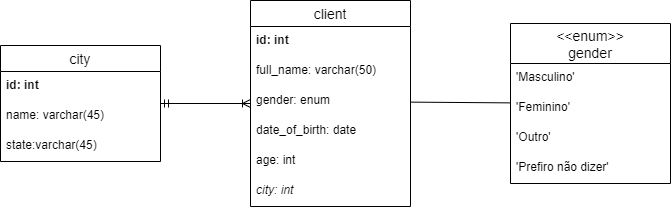

The diagram above was exported from draw.io. Its source (the exported page's mxGraphModel, read from the mxfile embedded in the PNG):
<mxGraphModel dx="926" dy="636" grid="1" gridSize="10" guides="1" tooltips="1" connect="1" arrows="1" fold="1" page="1" pageScale="1" pageWidth="827" pageHeight="1169" math="0" shadow="0">
  <root>
    <mxCell id="0" />
    <mxCell id="1" parent="0" />
    <mxCell id="LxdKD3gYhBtRYdvpemTr-5" value="client" style="swimlane;fontStyle=0;childLayout=stackLayout;horizontal=1;startSize=26;horizontalStack=0;resizeParent=1;resizeParentMax=0;resizeLast=0;collapsible=1;marginBottom=0;align=center;fontSize=14;" parent="1" vertex="1">
      <mxGeometry x="340" y="170" width="160" height="206" as="geometry" />
    </mxCell>
    <mxCell id="LxdKD3gYhBtRYdvpemTr-26" value="id: int" style="text;strokeColor=none;fillColor=none;spacingLeft=4;spacingRight=4;overflow=hidden;rotatable=0;points=[[0,0.5],[1,0.5]];portConstraint=eastwest;fontSize=12;fontStyle=1" parent="LxdKD3gYhBtRYdvpemTr-5" vertex="1">
      <mxGeometry y="26" width="160" height="30" as="geometry" />
    </mxCell>
    <mxCell id="LxdKD3gYhBtRYdvpemTr-6" value="full_name: varchar(50)" style="text;strokeColor=none;fillColor=none;spacingLeft=4;spacingRight=4;overflow=hidden;rotatable=0;points=[[0,0.5],[1,0.5]];portConstraint=eastwest;fontSize=12;" parent="LxdKD3gYhBtRYdvpemTr-5" vertex="1">
      <mxGeometry y="56" width="160" height="30" as="geometry" />
    </mxCell>
    <mxCell id="LxdKD3gYhBtRYdvpemTr-7" value="gender: enum" style="text;strokeColor=none;fillColor=none;spacingLeft=4;spacingRight=4;overflow=hidden;rotatable=0;points=[[0,0.5],[1,0.5]];portConstraint=eastwest;fontSize=12;" parent="LxdKD3gYhBtRYdvpemTr-5" vertex="1">
      <mxGeometry y="86" width="160" height="30" as="geometry" />
    </mxCell>
    <mxCell id="LxdKD3gYhBtRYdvpemTr-8" value="date_of_birth: date" style="text;strokeColor=none;fillColor=none;spacingLeft=4;spacingRight=4;overflow=hidden;rotatable=0;points=[[0,0.5],[1,0.5]];portConstraint=eastwest;fontSize=12;" parent="LxdKD3gYhBtRYdvpemTr-5" vertex="1">
      <mxGeometry y="116" width="160" height="30" as="geometry" />
    </mxCell>
    <mxCell id="LxdKD3gYhBtRYdvpemTr-13" value="age: int" style="text;strokeColor=none;fillColor=none;spacingLeft=4;spacingRight=4;overflow=hidden;rotatable=0;points=[[0,0.5],[1,0.5]];portConstraint=eastwest;fontSize=12;" parent="LxdKD3gYhBtRYdvpemTr-5" vertex="1">
      <mxGeometry y="146" width="160" height="30" as="geometry" />
    </mxCell>
    <mxCell id="LxdKD3gYhBtRYdvpemTr-14" value="city: int" style="text;strokeColor=none;fillColor=none;spacingLeft=4;spacingRight=4;overflow=hidden;rotatable=0;points=[[0,0.5],[1,0.5]];portConstraint=eastwest;fontSize=12;fontStyle=2" parent="LxdKD3gYhBtRYdvpemTr-5" vertex="1">
      <mxGeometry y="176" width="160" height="30" as="geometry" />
    </mxCell>
    <mxCell id="LxdKD3gYhBtRYdvpemTr-9" value="city" style="swimlane;fontStyle=0;childLayout=stackLayout;horizontal=1;startSize=26;horizontalStack=0;resizeParent=1;resizeParentMax=0;resizeLast=0;collapsible=1;marginBottom=0;align=center;fontSize=14;" parent="1" vertex="1">
      <mxGeometry x="90" y="215" width="160" height="116" as="geometry" />
    </mxCell>
    <mxCell id="LxdKD3gYhBtRYdvpemTr-27" value="id: int" style="text;strokeColor=none;fillColor=none;spacingLeft=4;spacingRight=4;overflow=hidden;rotatable=0;points=[[0,0.5],[1,0.5]];portConstraint=eastwest;fontSize=12;fontStyle=1" parent="LxdKD3gYhBtRYdvpemTr-9" vertex="1">
      <mxGeometry y="26" width="160" height="30" as="geometry" />
    </mxCell>
    <mxCell id="LxdKD3gYhBtRYdvpemTr-10" value="name: varchar(45)" style="text;strokeColor=none;fillColor=none;spacingLeft=4;spacingRight=4;overflow=hidden;rotatable=0;points=[[0,0.5],[1,0.5]];portConstraint=eastwest;fontSize=12;" parent="LxdKD3gYhBtRYdvpemTr-9" vertex="1">
      <mxGeometry y="56" width="160" height="30" as="geometry" />
    </mxCell>
    <mxCell id="LxdKD3gYhBtRYdvpemTr-11" value="state:varchar(45)" style="text;strokeColor=none;fillColor=none;spacingLeft=4;spacingRight=4;overflow=hidden;rotatable=0;points=[[0,0.5],[1,0.5]];portConstraint=eastwest;fontSize=12;" parent="LxdKD3gYhBtRYdvpemTr-9" vertex="1">
      <mxGeometry y="86" width="160" height="30" as="geometry" />
    </mxCell>
    <mxCell id="LxdKD3gYhBtRYdvpemTr-20" value="&lt;&lt;enum&gt;&gt;&#10;gender" style="swimlane;fontStyle=0;childLayout=stackLayout;horizontal=1;startSize=40;horizontalStack=0;resizeParent=1;resizeParentMax=0;resizeLast=0;collapsible=1;marginBottom=0;align=center;fontSize=14;" parent="1" vertex="1">
      <mxGeometry x="600" y="193" width="160" height="160" as="geometry" />
    </mxCell>
    <mxCell id="LxdKD3gYhBtRYdvpemTr-21" value="'Masculino'" style="text;strokeColor=none;fillColor=none;spacingLeft=4;spacingRight=4;overflow=hidden;rotatable=0;points=[[0,0.5],[1,0.5]];portConstraint=eastwest;fontSize=12;" parent="LxdKD3gYhBtRYdvpemTr-20" vertex="1">
      <mxGeometry y="40" width="160" height="30" as="geometry" />
    </mxCell>
    <mxCell id="LxdKD3gYhBtRYdvpemTr-22" value="'Feminino'" style="text;strokeColor=none;fillColor=none;spacingLeft=4;spacingRight=4;overflow=hidden;rotatable=0;points=[[0,0.5],[1,0.5]];portConstraint=eastwest;fontSize=12;" parent="LxdKD3gYhBtRYdvpemTr-20" vertex="1">
      <mxGeometry y="70" width="160" height="30" as="geometry" />
    </mxCell>
    <mxCell id="LxdKD3gYhBtRYdvpemTr-23" value="'Outro'" style="text;strokeColor=none;fillColor=none;spacingLeft=4;spacingRight=4;overflow=hidden;rotatable=0;points=[[0,0.5],[1,0.5]];portConstraint=eastwest;fontSize=12;" parent="LxdKD3gYhBtRYdvpemTr-20" vertex="1">
      <mxGeometry y="100" width="160" height="30" as="geometry" />
    </mxCell>
    <mxCell id="LxdKD3gYhBtRYdvpemTr-25" value="'Prefiro não dizer'" style="text;strokeColor=none;fillColor=none;spacingLeft=4;spacingRight=4;overflow=hidden;rotatable=0;points=[[0,0.5],[1,0.5]];portConstraint=eastwest;fontSize=12;" parent="LxdKD3gYhBtRYdvpemTr-20" vertex="1">
      <mxGeometry y="130" width="160" height="30" as="geometry" />
    </mxCell>
    <mxCell id="LxdKD3gYhBtRYdvpemTr-24" value="" style="endArrow=none;html=1;rounded=0;" parent="1" source="LxdKD3gYhBtRYdvpemTr-7" target="LxdKD3gYhBtRYdvpemTr-20" edge="1">
      <mxGeometry relative="1" as="geometry">
        <mxPoint x="330" y="390" as="sourcePoint" />
        <mxPoint x="490" y="390" as="targetPoint" />
      </mxGeometry>
    </mxCell>
    <mxCell id="LxdKD3gYhBtRYdvpemTr-28" value="" style="endArrow=ERoneToMany;html=1;rounded=0;startArrow=ERmandOne;startFill=0;endFill=0;" parent="1" source="LxdKD3gYhBtRYdvpemTr-9" target="LxdKD3gYhBtRYdvpemTr-5" edge="1">
      <mxGeometry relative="1" as="geometry">
        <mxPoint x="330" y="390" as="sourcePoint" />
        <mxPoint x="490" y="390" as="targetPoint" />
      </mxGeometry>
    </mxCell>
  </root>
</mxGraphModel>